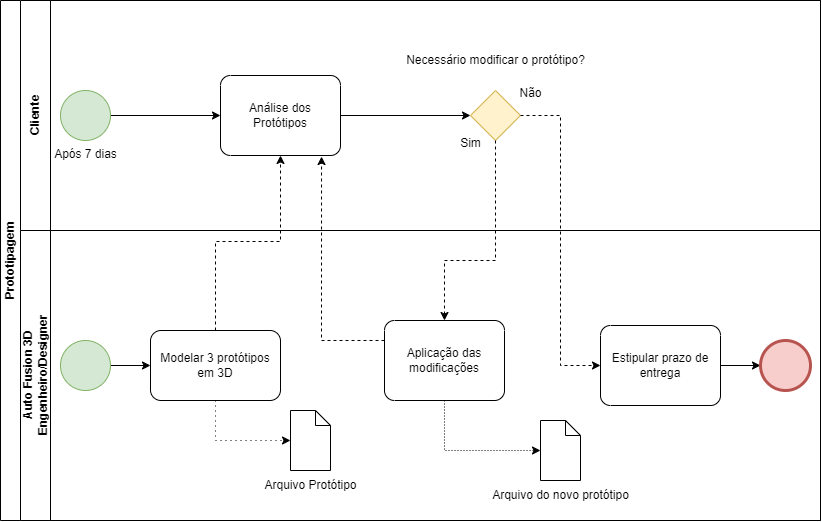

The diagram above was exported from draw.io. Its source (the exported page's mxGraphModel, read from the mxfile embedded in the PNG):
<mxGraphModel dx="1961" dy="677" grid="1" gridSize="10" guides="1" tooltips="1" connect="1" arrows="1" fold="1" page="1" pageScale="1" pageWidth="827" pageHeight="1169" math="0" shadow="0">
  <root>
    <mxCell id="0" />
    <mxCell id="1" parent="0" />
    <mxCell id="dU_R8wrbaJbJL9HvkSqo-1" value="Prototipagem" style="swimlane;html=1;childLayout=stackLayout;resizeParent=1;resizeParentMax=0;horizontal=0;startSize=20;horizontalStack=0;whiteSpace=wrap;" parent="1" vertex="1">
      <mxGeometry x="-30" y="180" width="820" height="520" as="geometry" />
    </mxCell>
    <mxCell id="dU_R8wrbaJbJL9HvkSqo-2" value="Cliente" style="swimlane;html=1;startSize=30;horizontal=0;" parent="dU_R8wrbaJbJL9HvkSqo-1" vertex="1">
      <mxGeometry x="20" width="800" height="230" as="geometry" />
    </mxCell>
    <mxCell id="dU_R8wrbaJbJL9HvkSqo-30" style="edgeStyle=orthogonalEdgeStyle;rounded=0;orthogonalLoop=1;jettySize=auto;html=1;exitX=1;exitY=0.5;exitDx=0;exitDy=0;exitPerimeter=0;entryX=0;entryY=0.5;entryDx=0;entryDy=0;entryPerimeter=0;" parent="dU_R8wrbaJbJL9HvkSqo-2" source="dU_R8wrbaJbJL9HvkSqo-17" target="dU_R8wrbaJbJL9HvkSqo-23" edge="1">
      <mxGeometry relative="1" as="geometry" />
    </mxCell>
    <mxCell id="dU_R8wrbaJbJL9HvkSqo-17" value="Análise dos Protótipos" style="points=[[0.25,0,0],[0.5,0,0],[0.75,0,0],[1,0.25,0],[1,0.5,0],[1,0.75,0],[0.75,1,0],[0.5,1,0],[0.25,1,0],[0,0.75,0],[0,0.5,0],[0,0.25,0]];shape=mxgraph.bpmn.task;whiteSpace=wrap;rectStyle=rounded;size=10;html=1;container=1;expand=0;collapsible=0;taskMarker=abstract;" parent="dU_R8wrbaJbJL9HvkSqo-2" vertex="1">
      <mxGeometry x="200" y="75" width="120" height="80" as="geometry" />
    </mxCell>
    <mxCell id="dU_R8wrbaJbJL9HvkSqo-21" value="Necessário modificar o protótipo?" style="text;html=1;align=center;verticalAlign=middle;resizable=0;points=[];autosize=1;strokeColor=none;fillColor=none;" parent="dU_R8wrbaJbJL9HvkSqo-2" vertex="1">
      <mxGeometry x="375" y="45" width="200" height="30" as="geometry" />
    </mxCell>
    <mxCell id="dU_R8wrbaJbJL9HvkSqo-23" value="" style="points=[[0.25,0.25,0],[0.5,0,0],[0.75,0.25,0],[1,0.5,0],[0.75,0.75,0],[0.5,1,0],[0.25,0.75,0],[0,0.5,0]];shape=mxgraph.bpmn.gateway2;html=1;verticalLabelPosition=bottom;labelBackgroundColor=#ffffff;verticalAlign=top;align=center;perimeter=rhombusPerimeter;outlineConnect=0;outline=none;symbol=none;fillColor=#fff2cc;strokeColor=#d6b656;" parent="dU_R8wrbaJbJL9HvkSqo-2" vertex="1">
      <mxGeometry x="450" y="90" width="50" height="50" as="geometry" />
    </mxCell>
    <mxCell id="dU_R8wrbaJbJL9HvkSqo-37" style="edgeStyle=orthogonalEdgeStyle;rounded=0;orthogonalLoop=1;jettySize=auto;html=1;exitX=1;exitY=0.5;exitDx=0;exitDy=0;exitPerimeter=0;entryX=0;entryY=0.5;entryDx=0;entryDy=0;entryPerimeter=0;" parent="dU_R8wrbaJbJL9HvkSqo-2" source="dU_R8wrbaJbJL9HvkSqo-36" target="dU_R8wrbaJbJL9HvkSqo-17" edge="1">
      <mxGeometry relative="1" as="geometry" />
    </mxCell>
    <mxCell id="dU_R8wrbaJbJL9HvkSqo-36" value="Após 7 dias&lt;br&gt;" style="points=[[0.145,0.145,0],[0.5,0,0],[0.855,0.145,0],[1,0.5,0],[0.855,0.855,0],[0.5,1,0],[0.145,0.855,0],[0,0.5,0]];shape=mxgraph.bpmn.event;html=1;verticalLabelPosition=bottom;labelBackgroundColor=#ffffff;verticalAlign=top;align=center;perimeter=ellipsePerimeter;outlineConnect=0;aspect=fixed;outline=standard;symbol=general;fillColor=#d5e8d4;strokeColor=#82b366;" parent="dU_R8wrbaJbJL9HvkSqo-2" vertex="1">
      <mxGeometry x="40" y="90" width="50" height="50" as="geometry" />
    </mxCell>
    <mxCell id="dU_R8wrbaJbJL9HvkSqo-3" value="Auto Fusion 3D&lt;br&gt;Engenheiro/Designer" style="swimlane;html=1;startSize=30;horizontal=0;" parent="dU_R8wrbaJbJL9HvkSqo-1" vertex="1">
      <mxGeometry x="20" y="230" width="800" height="290" as="geometry" />
    </mxCell>
    <mxCell id="dU_R8wrbaJbJL9HvkSqo-7" style="edgeStyle=orthogonalEdgeStyle;rounded=0;orthogonalLoop=1;jettySize=auto;html=1;exitX=1;exitY=0.5;exitDx=0;exitDy=0;exitPerimeter=0;entryX=0;entryY=0.5;entryDx=0;entryDy=0;" parent="dU_R8wrbaJbJL9HvkSqo-3" source="dU_R8wrbaJbJL9HvkSqo-6" target="dU_R8wrbaJbJL9HvkSqo-8" edge="1">
      <mxGeometry relative="1" as="geometry">
        <mxPoint x="160" y="150" as="targetPoint" />
      </mxGeometry>
    </mxCell>
    <mxCell id="dU_R8wrbaJbJL9HvkSqo-6" value="" style="points=[[0.145,0.145,0],[0.5,0,0],[0.855,0.145,0],[1,0.5,0],[0.855,0.855,0],[0.5,1,0],[0.145,0.855,0],[0,0.5,0]];shape=mxgraph.bpmn.event;html=1;verticalLabelPosition=bottom;labelBackgroundColor=#ffffff;verticalAlign=top;align=center;perimeter=ellipsePerimeter;outlineConnect=0;aspect=fixed;outline=standard;symbol=general;fillColor=#d5e8d4;strokeColor=#82b366;" parent="dU_R8wrbaJbJL9HvkSqo-3" vertex="1">
      <mxGeometry x="40" y="110" width="50" height="50" as="geometry" />
    </mxCell>
    <mxCell id="dU_R8wrbaJbJL9HvkSqo-13" style="edgeStyle=orthogonalEdgeStyle;rounded=0;orthogonalLoop=1;jettySize=auto;html=1;entryX=0;entryY=0.5;entryDx=0;entryDy=0;entryPerimeter=0;exitX=0.5;exitY=1;exitDx=0;exitDy=0;dashed=1;dashPattern=1 4;" parent="dU_R8wrbaJbJL9HvkSqo-3" source="dU_R8wrbaJbJL9HvkSqo-8" target="dU_R8wrbaJbJL9HvkSqo-12" edge="1">
      <mxGeometry relative="1" as="geometry" />
    </mxCell>
    <mxCell id="dU_R8wrbaJbJL9HvkSqo-8" value="Modelar 3 protótipos em 3D" style="rounded=1;whiteSpace=wrap;html=1;" parent="dU_R8wrbaJbJL9HvkSqo-3" vertex="1">
      <mxGeometry x="130" y="100" width="130" height="70" as="geometry" />
    </mxCell>
    <mxCell id="dU_R8wrbaJbJL9HvkSqo-12" value="" style="shape=mxgraph.bpmn.data;labelPosition=center;verticalLabelPosition=bottom;align=center;verticalAlign=top;size=15;html=1;" parent="dU_R8wrbaJbJL9HvkSqo-3" vertex="1">
      <mxGeometry x="270" y="180" width="40" height="60" as="geometry" />
    </mxCell>
    <mxCell id="dU_R8wrbaJbJL9HvkSqo-14" value="Arquivo Protótipo&lt;br&gt;" style="text;html=1;align=center;verticalAlign=middle;resizable=0;points=[];autosize=1;strokeColor=none;fillColor=none;" parent="dU_R8wrbaJbJL9HvkSqo-3" vertex="1">
      <mxGeometry x="230" y="240" width="120" height="30" as="geometry" />
    </mxCell>
    <mxCell id="dU_R8wrbaJbJL9HvkSqo-35" style="edgeStyle=orthogonalEdgeStyle;rounded=0;orthogonalLoop=1;jettySize=auto;html=1;exitX=0.5;exitY=1;exitDx=0;exitDy=0;exitPerimeter=0;entryX=0;entryY=0.5;entryDx=0;entryDy=0;entryPerimeter=0;dashed=1;dashPattern=1 2;" parent="dU_R8wrbaJbJL9HvkSqo-3" source="dU_R8wrbaJbJL9HvkSqo-28" target="dU_R8wrbaJbJL9HvkSqo-33" edge="1">
      <mxGeometry relative="1" as="geometry" />
    </mxCell>
    <mxCell id="dU_R8wrbaJbJL9HvkSqo-28" value="Aplicação das modificações" style="points=[[0.25,0,0],[0.5,0,0],[0.75,0,0],[1,0.25,0],[1,0.5,0],[1,0.75,0],[0.75,1,0],[0.5,1,0],[0.25,1,0],[0,0.75,0],[0,0.5,0],[0,0.25,0]];shape=mxgraph.bpmn.task;whiteSpace=wrap;rectStyle=rounded;size=10;html=1;container=1;expand=0;collapsible=0;taskMarker=abstract;" parent="dU_R8wrbaJbJL9HvkSqo-3" vertex="1">
      <mxGeometry x="364" y="90" width="120" height="80" as="geometry" />
    </mxCell>
    <mxCell id="dU_R8wrbaJbJL9HvkSqo-33" value="" style="shape=mxgraph.bpmn.data;labelPosition=center;verticalLabelPosition=bottom;align=center;verticalAlign=top;size=15;html=1;" parent="dU_R8wrbaJbJL9HvkSqo-3" vertex="1">
      <mxGeometry x="520" y="190" width="40" height="60" as="geometry" />
    </mxCell>
    <mxCell id="dU_R8wrbaJbJL9HvkSqo-34" value="Arquivo do novo protótipo&lt;br&gt;" style="text;html=1;align=center;verticalAlign=middle;resizable=0;points=[];autosize=1;strokeColor=none;fillColor=none;" parent="dU_R8wrbaJbJL9HvkSqo-3" vertex="1">
      <mxGeometry x="460" y="250" width="160" height="30" as="geometry" />
    </mxCell>
    <mxCell id="dU_R8wrbaJbJL9HvkSqo-43" style="edgeStyle=orthogonalEdgeStyle;rounded=0;orthogonalLoop=1;jettySize=auto;html=1;exitX=1;exitY=0.5;exitDx=0;exitDy=0;exitPerimeter=0;entryX=0;entryY=0.5;entryDx=0;entryDy=0;entryPerimeter=0;" parent="dU_R8wrbaJbJL9HvkSqo-3" source="dU_R8wrbaJbJL9HvkSqo-39" target="dU_R8wrbaJbJL9HvkSqo-42" edge="1">
      <mxGeometry relative="1" as="geometry" />
    </mxCell>
    <mxCell id="dU_R8wrbaJbJL9HvkSqo-39" value="Estipular prazo de entrega" style="points=[[0.25,0,0],[0.5,0,0],[0.75,0,0],[1,0.25,0],[1,0.5,0],[1,0.75,0],[0.75,1,0],[0.5,1,0],[0.25,1,0],[0,0.75,0],[0,0.5,0],[0,0.25,0]];shape=mxgraph.bpmn.task;whiteSpace=wrap;rectStyle=rounded;size=10;html=1;container=1;expand=0;collapsible=0;taskMarker=abstract;" parent="dU_R8wrbaJbJL9HvkSqo-3" vertex="1">
      <mxGeometry x="580" y="95" width="120" height="80" as="geometry" />
    </mxCell>
    <mxCell id="dU_R8wrbaJbJL9HvkSqo-42" value="" style="points=[[0.145,0.145,0],[0.5,0,0],[0.855,0.145,0],[1,0.5,0],[0.855,0.855,0],[0.5,1,0],[0.145,0.855,0],[0,0.5,0]];shape=mxgraph.bpmn.event;html=1;verticalLabelPosition=bottom;labelBackgroundColor=#ffffff;verticalAlign=top;align=center;perimeter=ellipsePerimeter;outlineConnect=0;aspect=fixed;outline=end;symbol=terminate2;fillColor=#f8cecc;strokeColor=#b85450;" parent="dU_R8wrbaJbJL9HvkSqo-3" vertex="1">
      <mxGeometry x="740" y="110" width="50" height="50" as="geometry" />
    </mxCell>
    <mxCell id="dU_R8wrbaJbJL9HvkSqo-9" style="edgeStyle=orthogonalEdgeStyle;rounded=0;orthogonalLoop=1;jettySize=auto;html=1;exitX=0.5;exitY=0;exitDx=0;exitDy=0;dashed=1;entryX=0.5;entryY=1;entryDx=0;entryDy=0;entryPerimeter=0;" parent="dU_R8wrbaJbJL9HvkSqo-1" source="dU_R8wrbaJbJL9HvkSqo-8" target="dU_R8wrbaJbJL9HvkSqo-17" edge="1">
      <mxGeometry relative="1" as="geometry">
        <mxPoint x="280" y="200" as="targetPoint" />
        <Array as="points">
          <mxPoint x="215" y="241" />
          <mxPoint x="280" y="241" />
          <mxPoint x="280" y="155" />
        </Array>
      </mxGeometry>
    </mxCell>
    <mxCell id="dU_R8wrbaJbJL9HvkSqo-27" style="edgeStyle=orthogonalEdgeStyle;rounded=0;orthogonalLoop=1;jettySize=auto;html=1;exitX=0.5;exitY=1;exitDx=0;exitDy=0;exitPerimeter=0;dashed=1;" parent="dU_R8wrbaJbJL9HvkSqo-1" source="dU_R8wrbaJbJL9HvkSqo-23" target="dU_R8wrbaJbJL9HvkSqo-28" edge="1">
      <mxGeometry relative="1" as="geometry">
        <mxPoint x="440" y="350" as="targetPoint" />
        <Array as="points">
          <mxPoint x="495" y="260" />
          <mxPoint x="444" y="260" />
        </Array>
      </mxGeometry>
    </mxCell>
    <mxCell id="dU_R8wrbaJbJL9HvkSqo-31" style="edgeStyle=orthogonalEdgeStyle;rounded=0;orthogonalLoop=1;jettySize=auto;html=1;exitX=0;exitY=0.25;exitDx=0;exitDy=0;exitPerimeter=0;entryX=0.842;entryY=1.013;entryDx=0;entryDy=0;entryPerimeter=0;dashed=1;" parent="dU_R8wrbaJbJL9HvkSqo-1" source="dU_R8wrbaJbJL9HvkSqo-28" target="dU_R8wrbaJbJL9HvkSqo-17" edge="1">
      <mxGeometry relative="1" as="geometry" />
    </mxCell>
    <mxCell id="dU_R8wrbaJbJL9HvkSqo-41" style="edgeStyle=orthogonalEdgeStyle;rounded=0;orthogonalLoop=1;jettySize=auto;html=1;exitX=1;exitY=0.5;exitDx=0;exitDy=0;exitPerimeter=0;entryX=0;entryY=0.5;entryDx=0;entryDy=0;entryPerimeter=0;dashed=1;" parent="dU_R8wrbaJbJL9HvkSqo-1" source="dU_R8wrbaJbJL9HvkSqo-23" target="dU_R8wrbaJbJL9HvkSqo-39" edge="1">
      <mxGeometry relative="1" as="geometry" />
    </mxCell>
    <mxCell id="dU_R8wrbaJbJL9HvkSqo-25" value="Não" style="text;html=1;align=center;verticalAlign=middle;resizable=0;points=[];autosize=1;strokeColor=none;fillColor=none;" parent="1" vertex="1">
      <mxGeometry x="475" y="258" width="50" height="30" as="geometry" />
    </mxCell>
    <mxCell id="dU_R8wrbaJbJL9HvkSqo-26" value="Sim&lt;br&gt;" style="text;html=1;align=center;verticalAlign=middle;resizable=0;points=[];autosize=1;strokeColor=none;fillColor=none;" parent="1" vertex="1">
      <mxGeometry x="420" y="308" width="40" height="30" as="geometry" />
    </mxCell>
  </root>
</mxGraphModel>